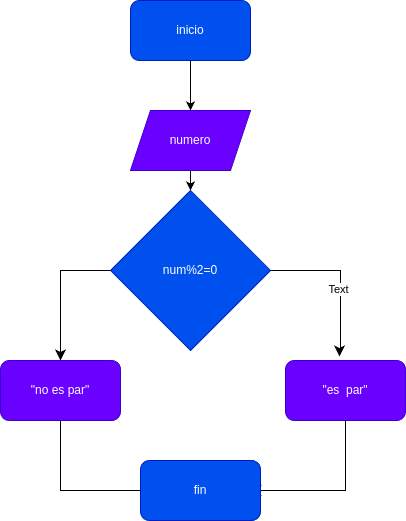

The diagram above was exported from draw.io. Its source (the exported page's mxGraphModel, read from the mxfile embedded in the PNG):
<mxGraphModel dx="572" dy="457" grid="1" gridSize="10" guides="1" tooltips="1" connect="1" arrows="1" fold="1" page="1" pageScale="1" pageWidth="690" pageHeight="980" math="0" shadow="0">
  <root>
    <mxCell id="0" />
    <mxCell id="1" parent="0" />
    <mxCell id="5" value="" style="edgeStyle=none;html=1;" edge="1" parent="1" source="3">
      <mxGeometry relative="1" as="geometry">
        <mxPoint x="250" y="200" as="targetPoint" />
      </mxGeometry>
    </mxCell>
    <mxCell id="3" value="inicio&lt;br&gt;" style="rounded=1;whiteSpace=wrap;html=1;fillColor=#0050ef;fontColor=#ffffff;strokeColor=#001DBC;" vertex="1" parent="1">
      <mxGeometry x="190" y="90" width="120" height="60" as="geometry" />
    </mxCell>
    <mxCell id="7" value="" style="edgeStyle=none;html=1;" edge="1" parent="1" target="6">
      <mxGeometry relative="1" as="geometry">
        <mxPoint x="250" y="260" as="sourcePoint" />
      </mxGeometry>
    </mxCell>
    <mxCell id="6" value="num%2=0" style="rhombus;whiteSpace=wrap;html=1;fillColor=#0050ef;fontColor=#ffffff;strokeColor=#001DBC;" vertex="1" parent="1">
      <mxGeometry x="170" y="280" width="160" height="160" as="geometry" />
    </mxCell>
    <mxCell id="11" value="numero" style="shape=parallelogram;perimeter=parallelogramPerimeter;whiteSpace=wrap;html=1;fixedSize=1;fillColor=#6a00ff;fontColor=#ffffff;strokeColor=#3700CC;" vertex="1" parent="1">
      <mxGeometry x="190" y="200" width="120" height="60" as="geometry" />
    </mxCell>
    <mxCell id="15" value="" style="edgeStyle=segmentEdgeStyle;endArrow=classic;html=1;curved=0;rounded=0;endSize=8;startSize=8;sourcePerimeterSpacing=0;targetPerimeterSpacing=0;exitX=0;exitY=0.5;exitDx=0;exitDy=0;" edge="1" parent="1" source="6">
      <mxGeometry width="100" relative="1" as="geometry">
        <mxPoint x="20" y="360" as="sourcePoint" />
        <mxPoint x="120" y="450" as="targetPoint" />
        <Array as="points">
          <mxPoint x="120" y="360" />
        </Array>
      </mxGeometry>
    </mxCell>
    <mxCell id="17" value="" style="edgeStyle=segmentEdgeStyle;endArrow=classic;html=1;curved=0;rounded=0;endSize=8;startSize=8;sourcePerimeterSpacing=0;targetPerimeterSpacing=0;exitX=1;exitY=0.5;exitDx=0;exitDy=0;entryX=0.45;entryY=-0.067;entryDx=0;entryDy=0;entryPerimeter=0;" edge="1" parent="1" source="6" target="19">
      <mxGeometry width="100" relative="1" as="geometry">
        <mxPoint x="340" y="380" as="sourcePoint" />
        <mxPoint x="400" y="430" as="targetPoint" />
        <Array as="points">
          <mxPoint x="400" y="360" />
          <mxPoint x="400" y="440" />
          <mxPoint x="399" y="440" />
        </Array>
      </mxGeometry>
    </mxCell>
    <mxCell id="20" value="Text" style="edgeLabel;html=1;align=center;verticalAlign=middle;resizable=0;points=[];" vertex="1" connectable="0" parent="17">
      <mxGeometry x="0.1176" y="-3" relative="1" as="geometry">
        <mxPoint as="offset" />
      </mxGeometry>
    </mxCell>
    <mxCell id="18" value="&quot;no es par&quot;" style="rounded=1;whiteSpace=wrap;html=1;fillColor=#6a00ff;fontColor=#ffffff;strokeColor=#3700CC;" vertex="1" parent="1">
      <mxGeometry x="60" y="450" width="120" height="60" as="geometry" />
    </mxCell>
    <mxCell id="19" value="&quot;es&amp;nbsp; par&quot;" style="rounded=1;whiteSpace=wrap;html=1;fillColor=#6a00ff;fontColor=#ffffff;strokeColor=#3700CC;" vertex="1" parent="1">
      <mxGeometry x="345" y="450" width="120" height="60" as="geometry" />
    </mxCell>
    <mxCell id="21" value="" style="edgeStyle=segmentEdgeStyle;endArrow=classic;html=1;curved=0;rounded=0;endSize=8;startSize=8;sourcePerimeterSpacing=0;targetPerimeterSpacing=0;exitX=0.5;exitY=1;exitDx=0;exitDy=0;" edge="1" parent="1" source="18">
      <mxGeometry width="100" relative="1" as="geometry">
        <mxPoint x="150" y="540" as="sourcePoint" />
        <mxPoint x="220" y="580" as="targetPoint" />
        <Array as="points">
          <mxPoint x="120" y="580" />
        </Array>
      </mxGeometry>
    </mxCell>
    <mxCell id="22" value="" style="edgeStyle=segmentEdgeStyle;endArrow=classic;html=1;curved=0;rounded=0;endSize=8;startSize=8;sourcePerimeterSpacing=0;targetPerimeterSpacing=0;exitX=0.5;exitY=1;exitDx=0;exitDy=0;" edge="1" parent="1" source="19">
      <mxGeometry width="100" relative="1" as="geometry">
        <mxPoint x="390" y="550" as="sourcePoint" />
        <mxPoint x="310" y="580" as="targetPoint" />
        <Array as="points">
          <mxPoint x="405" y="580" />
        </Array>
      </mxGeometry>
    </mxCell>
    <mxCell id="23" value="fin" style="rounded=1;whiteSpace=wrap;html=1;fillColor=#0050ef;fontColor=#ffffff;strokeColor=#001DBC;" vertex="1" parent="1">
      <mxGeometry x="200" y="550" width="120" height="60" as="geometry" />
    </mxCell>
  </root>
</mxGraphModel>